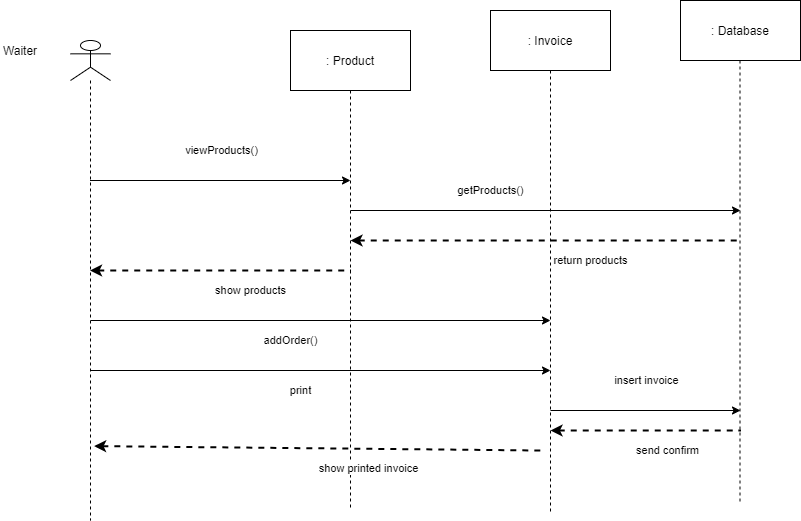

The diagram above was exported from draw.io. Its source (the exported page's mxGraphModel, read from the mxfile embedded in the PNG):
<mxGraphModel dx="1038" dy="521" grid="1" gridSize="10" guides="1" tooltips="1" connect="1" arrows="1" fold="1" page="1" pageScale="1" pageWidth="850" pageHeight="1100" math="0" shadow="0">
  <root>
    <mxCell id="0" />
    <mxCell id="1" parent="0" />
    <mxCell id="biyNZzw4ajTVL1xjRY2q-1" value="" style="shape=umlLifeline;participant=umlActor;perimeter=lifelinePerimeter;whiteSpace=wrap;html=1;container=1;collapsible=0;recursiveResize=0;verticalAlign=top;spacingTop=36;outlineConnect=0;" vertex="1" parent="1">
      <mxGeometry x="100" y="40" width="40" height="480" as="geometry" />
    </mxCell>
    <mxCell id="biyNZzw4ajTVL1xjRY2q-2" value="Waiter" style="text;html=1;strokeColor=none;fillColor=none;align=center;verticalAlign=middle;whiteSpace=wrap;rounded=0;" vertex="1" parent="1">
      <mxGeometry x="30" y="40" width="40" height="20" as="geometry" />
    </mxCell>
    <mxCell id="biyNZzw4ajTVL1xjRY2q-3" value=": Database" style="rounded=0;whiteSpace=wrap;html=1;" vertex="1" parent="1">
      <mxGeometry x="710" width="120" height="60" as="geometry" />
    </mxCell>
    <mxCell id="biyNZzw4ajTVL1xjRY2q-5" style="edgeStyle=orthogonalEdgeStyle;rounded=0;orthogonalLoop=1;jettySize=auto;html=1;endArrow=none;endFill=0;dashed=1;" edge="1" parent="1" source="biyNZzw4ajTVL1xjRY2q-4">
      <mxGeometry relative="1" as="geometry">
        <mxPoint x="580" y="512.7999877929688" as="targetPoint" />
        <Array as="points">
          <mxPoint x="580" y="512" />
        </Array>
      </mxGeometry>
    </mxCell>
    <mxCell id="biyNZzw4ajTVL1xjRY2q-4" value=": Invoice" style="rounded=0;whiteSpace=wrap;html=1;" vertex="1" parent="1">
      <mxGeometry x="520" y="10" width="120" height="60" as="geometry" />
    </mxCell>
    <mxCell id="biyNZzw4ajTVL1xjRY2q-6" style="edgeStyle=orthogonalEdgeStyle;rounded=0;orthogonalLoop=1;jettySize=auto;html=1;endArrow=none;endFill=0;dashed=1;" edge="1" parent="1">
      <mxGeometry relative="1" as="geometry">
        <mxPoint x="769.5" y="501.60003662109375" as="targetPoint" />
        <mxPoint x="769.5" y="60" as="sourcePoint" />
      </mxGeometry>
    </mxCell>
    <mxCell id="biyNZzw4ajTVL1xjRY2q-8" style="edgeStyle=orthogonalEdgeStyle;rounded=0;orthogonalLoop=1;jettySize=auto;html=1;dashed=1;endArrow=none;endFill=0;" edge="1" parent="1" source="biyNZzw4ajTVL1xjRY2q-7">
      <mxGeometry relative="1" as="geometry">
        <mxPoint x="380" y="510" as="targetPoint" />
      </mxGeometry>
    </mxCell>
    <mxCell id="biyNZzw4ajTVL1xjRY2q-7" value=": Product" style="rounded=0;whiteSpace=wrap;html=1;" vertex="1" parent="1">
      <mxGeometry x="320" y="30" width="120" height="60" as="geometry" />
    </mxCell>
    <mxCell id="biyNZzw4ajTVL1xjRY2q-9" value="viewProducts()" style="endArrow=classic;html=1;" edge="1" parent="1" source="biyNZzw4ajTVL1xjRY2q-1">
      <mxGeometry x="0.0019" y="30" width="50" height="50" relative="1" as="geometry">
        <mxPoint x="400" y="290" as="sourcePoint" />
        <mxPoint x="380" y="180" as="targetPoint" />
        <mxPoint x="1" as="offset" />
      </mxGeometry>
    </mxCell>
    <mxCell id="biyNZzw4ajTVL1xjRY2q-10" value="getProducts()" style="endArrow=classic;html=1;" edge="1" parent="1">
      <mxGeometry x="-0.2821" y="20" width="50" height="50" relative="1" as="geometry">
        <mxPoint x="380" y="210" as="sourcePoint" />
        <mxPoint x="770" y="210" as="targetPoint" />
        <mxPoint as="offset" />
      </mxGeometry>
    </mxCell>
    <mxCell id="biyNZzw4ajTVL1xjRY2q-11" value="return products" style="endArrow=none;dashed=1;html=1;strokeWidth=2;startArrow=classic;startFill=1;" edge="1" parent="1">
      <mxGeometry x="0.2308" y="-20" width="50" height="50" relative="1" as="geometry">
        <mxPoint x="380" y="240" as="sourcePoint" />
        <mxPoint x="770" y="240" as="targetPoint" />
        <mxPoint as="offset" />
      </mxGeometry>
    </mxCell>
    <mxCell id="biyNZzw4ajTVL1xjRY2q-12" value="show products" style="endArrow=none;dashed=1;html=1;strokeWidth=2;startArrow=classic;startFill=1;" edge="1" parent="1" source="biyNZzw4ajTVL1xjRY2q-1">
      <mxGeometry x="0.2308" y="-20" width="50" height="50" relative="1" as="geometry">
        <mxPoint x="130" y="270" as="sourcePoint" />
        <mxPoint x="380" y="270" as="targetPoint" />
        <mxPoint as="offset" />
      </mxGeometry>
    </mxCell>
    <mxCell id="biyNZzw4ajTVL1xjRY2q-14" value="addOrder()&lt;span style=&quot;color: rgba(0 , 0 , 0 , 0) ; font-family: monospace ; font-size: 0px ; background-color: rgb(248 , 249 , 250)&quot;&gt;%3CmxGraphModel%3E%3Croot%3E%3CmxCell%20id%3D%220%22%2F%3E%3CmxCell%20id%3D%221%22%20parent%3D%220%22%2F%3E%3CmxCell%20id%3D%222%22%20value%3D%22viewProducts()%22%20style%3D%22endArrow%3Dclassic%3Bhtml%3D1%3B%22%20edge%3D%221%22%20parent%3D%221%22%3E%3CmxGeometry%20x%3D%220.0019%22%20y%3D%2230%22%20width%3D%2250%22%20height%3D%2250%22%20relative%3D%221%22%20as%3D%22geometry%22%3E%3CmxPoint%20x%3D%22119.5%22%20y%3D%22180%22%20as%3D%22sourcePoint%22%2F%3E%3CmxPoint%20x%3D%22380%22%20y%3D%22180%22%20as%3D%22targetPoint%22%2F%3E%3CmxPoint%20x%3D%221%22%20as%3D%22offset%22%2F%3E%3C%2FmxGeometry%3E%3C%2FmxCell%3E%3C%2Froot%3E%3C%2FmxGraphModel%3E&lt;/span&gt;" style="endArrow=classic;html=1;" edge="1" parent="1">
      <mxGeometry x="-0.1304" y="-20" width="50" height="50" relative="1" as="geometry">
        <mxPoint x="120" y="320" as="sourcePoint" />
        <mxPoint x="580" y="320" as="targetPoint" />
        <mxPoint as="offset" />
      </mxGeometry>
    </mxCell>
    <mxCell id="biyNZzw4ajTVL1xjRY2q-15" value="print" style="endArrow=classic;html=1;" edge="1" parent="1">
      <mxGeometry x="-0.087" y="-20" width="50" height="50" relative="1" as="geometry">
        <mxPoint x="120" y="370" as="sourcePoint" />
        <mxPoint x="580" y="370" as="targetPoint" />
        <mxPoint as="offset" />
      </mxGeometry>
    </mxCell>
    <mxCell id="biyNZzw4ajTVL1xjRY2q-16" value="insert invoice" style="endArrow=classic;html=1;" edge="1" parent="1">
      <mxGeometry x="0.0019" y="30" width="50" height="50" relative="1" as="geometry">
        <mxPoint x="580" y="410" as="sourcePoint" />
        <mxPoint x="770" y="410" as="targetPoint" />
        <mxPoint x="1" as="offset" />
      </mxGeometry>
    </mxCell>
    <mxCell id="biyNZzw4ajTVL1xjRY2q-17" value="show printed invoice" style="endArrow=none;dashed=1;html=1;strokeWidth=2;startArrow=classic;startFill=1;exitX=0.59;exitY=0.845;exitDx=0;exitDy=0;exitPerimeter=0;" edge="1" parent="1" source="biyNZzw4ajTVL1xjRY2q-1">
      <mxGeometry x="0.2308" y="-20" width="50" height="50" relative="1" as="geometry">
        <mxPoint x="280" y="450" as="sourcePoint" />
        <mxPoint x="570" y="450" as="targetPoint" />
        <mxPoint as="offset" />
      </mxGeometry>
    </mxCell>
    <mxCell id="biyNZzw4ajTVL1xjRY2q-18" value="send confirm" style="endArrow=none;dashed=1;html=1;strokeWidth=2;startArrow=classic;startFill=1;" edge="1" parent="1">
      <mxGeometry x="0.2308" y="-20" width="50" height="50" relative="1" as="geometry">
        <mxPoint x="580" y="430" as="sourcePoint" />
        <mxPoint x="770" y="430" as="targetPoint" />
        <mxPoint as="offset" />
      </mxGeometry>
    </mxCell>
  </root>
</mxGraphModel>